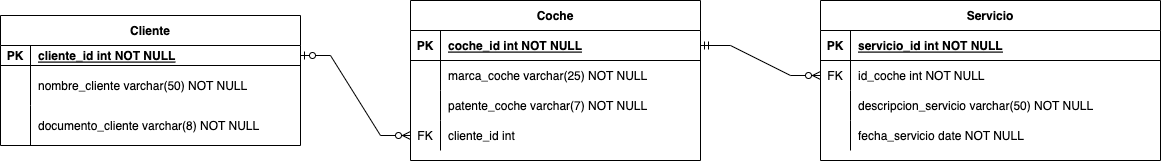

The diagram above was exported from draw.io. Its source (the exported page's mxGraphModel, read from the mxfile embedded in the PNG):
<mxGraphModel dx="1087" dy="652" grid="1" gridSize="10" guides="1" tooltips="1" connect="1" arrows="1" fold="1" page="1" pageScale="1" pageWidth="850" pageHeight="1100" math="0" shadow="0" extFonts="Permanent Marker^https://fonts.googleapis.com/css?family=Permanent+Marker">
  <root>
    <mxCell id="0" />
    <mxCell id="1" parent="0" />
    <mxCell id="C-vyLk0tnHw3VtMMgP7b-2" value="Coche" style="shape=table;startSize=30;container=1;collapsible=1;childLayout=tableLayout;fixedRows=1;rowLines=0;fontStyle=1;align=center;resizeLast=1;" parent="1" vertex="1">
      <mxGeometry x="450" y="105" width="290" height="160" as="geometry" />
    </mxCell>
    <mxCell id="C-vyLk0tnHw3VtMMgP7b-3" value="" style="shape=partialRectangle;collapsible=0;dropTarget=0;pointerEvents=0;fillColor=none;points=[[0,0.5],[1,0.5]];portConstraint=eastwest;top=0;left=0;right=0;bottom=1;" parent="C-vyLk0tnHw3VtMMgP7b-2" vertex="1">
      <mxGeometry y="30" width="290" height="30" as="geometry" />
    </mxCell>
    <mxCell id="C-vyLk0tnHw3VtMMgP7b-4" value="PK" style="shape=partialRectangle;overflow=hidden;connectable=0;fillColor=none;top=0;left=0;bottom=0;right=0;fontStyle=1;" parent="C-vyLk0tnHw3VtMMgP7b-3" vertex="1">
      <mxGeometry width="30" height="30" as="geometry">
        <mxRectangle width="30" height="30" as="alternateBounds" />
      </mxGeometry>
    </mxCell>
    <mxCell id="C-vyLk0tnHw3VtMMgP7b-5" value="coche_id int NOT NULL " style="shape=partialRectangle;overflow=hidden;connectable=0;fillColor=none;top=0;left=0;bottom=0;right=0;align=left;spacingLeft=6;fontStyle=5;" parent="C-vyLk0tnHw3VtMMgP7b-3" vertex="1">
      <mxGeometry x="30" width="260" height="30" as="geometry">
        <mxRectangle width="260" height="30" as="alternateBounds" />
      </mxGeometry>
    </mxCell>
    <mxCell id="C-vyLk0tnHw3VtMMgP7b-6" value="" style="shape=partialRectangle;collapsible=0;dropTarget=0;pointerEvents=0;fillColor=none;points=[[0,0.5],[1,0.5]];portConstraint=eastwest;top=0;left=0;right=0;bottom=0;" parent="C-vyLk0tnHw3VtMMgP7b-2" vertex="1">
      <mxGeometry y="60" width="290" height="30" as="geometry" />
    </mxCell>
    <mxCell id="C-vyLk0tnHw3VtMMgP7b-7" value="" style="shape=partialRectangle;overflow=hidden;connectable=0;fillColor=none;top=0;left=0;bottom=0;right=0;" parent="C-vyLk0tnHw3VtMMgP7b-6" vertex="1">
      <mxGeometry width="30" height="30" as="geometry">
        <mxRectangle width="30" height="30" as="alternateBounds" />
      </mxGeometry>
    </mxCell>
    <mxCell id="C-vyLk0tnHw3VtMMgP7b-8" value="marca_coche varchar(25) NOT NULL" style="shape=partialRectangle;overflow=hidden;connectable=0;fillColor=none;top=0;left=0;bottom=0;right=0;align=left;spacingLeft=6;" parent="C-vyLk0tnHw3VtMMgP7b-6" vertex="1">
      <mxGeometry x="30" width="260" height="30" as="geometry">
        <mxRectangle width="260" height="30" as="alternateBounds" />
      </mxGeometry>
    </mxCell>
    <mxCell id="C-vyLk0tnHw3VtMMgP7b-9" value="" style="shape=partialRectangle;collapsible=0;dropTarget=0;pointerEvents=0;fillColor=none;points=[[0,0.5],[1,0.5]];portConstraint=eastwest;top=0;left=0;right=0;bottom=0;" parent="C-vyLk0tnHw3VtMMgP7b-2" vertex="1">
      <mxGeometry y="90" width="290" height="30" as="geometry" />
    </mxCell>
    <mxCell id="C-vyLk0tnHw3VtMMgP7b-10" value="" style="shape=partialRectangle;overflow=hidden;connectable=0;fillColor=none;top=0;left=0;bottom=0;right=0;" parent="C-vyLk0tnHw3VtMMgP7b-9" vertex="1">
      <mxGeometry width="30" height="30" as="geometry">
        <mxRectangle width="30" height="30" as="alternateBounds" />
      </mxGeometry>
    </mxCell>
    <mxCell id="C-vyLk0tnHw3VtMMgP7b-11" value="patente_coche varchar(7) NOT NULL" style="shape=partialRectangle;overflow=hidden;connectable=0;fillColor=none;top=0;left=0;bottom=0;right=0;align=left;spacingLeft=6;" parent="C-vyLk0tnHw3VtMMgP7b-9" vertex="1">
      <mxGeometry x="30" width="260" height="30" as="geometry">
        <mxRectangle width="260" height="30" as="alternateBounds" />
      </mxGeometry>
    </mxCell>
    <mxCell id="77wvPwCZMVYFcewKsCwZ-4" style="shape=partialRectangle;collapsible=0;dropTarget=0;pointerEvents=0;fillColor=none;points=[[0,0.5],[1,0.5]];portConstraint=eastwest;top=0;left=0;right=0;bottom=0;" parent="C-vyLk0tnHw3VtMMgP7b-2" vertex="1">
      <mxGeometry y="120" width="290" height="30" as="geometry" />
    </mxCell>
    <mxCell id="77wvPwCZMVYFcewKsCwZ-5" value="FK" style="shape=partialRectangle;overflow=hidden;connectable=0;fillColor=none;top=0;left=0;bottom=0;right=0;" parent="77wvPwCZMVYFcewKsCwZ-4" vertex="1">
      <mxGeometry width="30" height="30" as="geometry">
        <mxRectangle width="30" height="30" as="alternateBounds" />
      </mxGeometry>
    </mxCell>
    <mxCell id="77wvPwCZMVYFcewKsCwZ-6" value="cliente_id int" style="shape=partialRectangle;overflow=hidden;connectable=0;fillColor=none;top=0;left=0;bottom=0;right=0;align=left;spacingLeft=6;" parent="77wvPwCZMVYFcewKsCwZ-4" vertex="1">
      <mxGeometry x="30" width="260" height="30" as="geometry">
        <mxRectangle width="260" height="30" as="alternateBounds" />
      </mxGeometry>
    </mxCell>
    <mxCell id="C-vyLk0tnHw3VtMMgP7b-13" value="Servicio" style="shape=table;startSize=30;container=1;collapsible=1;childLayout=tableLayout;fixedRows=1;rowLines=0;fontStyle=1;align=center;resizeLast=1;" parent="1" vertex="1">
      <mxGeometry x="860" y="105" width="340" height="160" as="geometry" />
    </mxCell>
    <mxCell id="C-vyLk0tnHw3VtMMgP7b-14" value="" style="shape=partialRectangle;collapsible=0;dropTarget=0;pointerEvents=0;fillColor=none;points=[[0,0.5],[1,0.5]];portConstraint=eastwest;top=0;left=0;right=0;bottom=1;" parent="C-vyLk0tnHw3VtMMgP7b-13" vertex="1">
      <mxGeometry y="30" width="340" height="30" as="geometry" />
    </mxCell>
    <mxCell id="C-vyLk0tnHw3VtMMgP7b-15" value="PK" style="shape=partialRectangle;overflow=hidden;connectable=0;fillColor=none;top=0;left=0;bottom=0;right=0;fontStyle=1;" parent="C-vyLk0tnHw3VtMMgP7b-14" vertex="1">
      <mxGeometry width="30" height="30" as="geometry">
        <mxRectangle width="30" height="30" as="alternateBounds" />
      </mxGeometry>
    </mxCell>
    <mxCell id="C-vyLk0tnHw3VtMMgP7b-16" value="servicio_id int NOT NULL " style="shape=partialRectangle;overflow=hidden;connectable=0;fillColor=none;top=0;left=0;bottom=0;right=0;align=left;spacingLeft=6;fontStyle=5;" parent="C-vyLk0tnHw3VtMMgP7b-14" vertex="1">
      <mxGeometry x="30" width="310" height="30" as="geometry">
        <mxRectangle width="310" height="30" as="alternateBounds" />
      </mxGeometry>
    </mxCell>
    <mxCell id="C-vyLk0tnHw3VtMMgP7b-17" value="" style="shape=partialRectangle;collapsible=0;dropTarget=0;pointerEvents=0;fillColor=none;points=[[0,0.5],[1,0.5]];portConstraint=eastwest;top=0;left=0;right=0;bottom=0;" parent="C-vyLk0tnHw3VtMMgP7b-13" vertex="1">
      <mxGeometry y="60" width="340" height="30" as="geometry" />
    </mxCell>
    <mxCell id="C-vyLk0tnHw3VtMMgP7b-18" value="FK" style="shape=partialRectangle;overflow=hidden;connectable=0;fillColor=none;top=0;left=0;bottom=0;right=0;" parent="C-vyLk0tnHw3VtMMgP7b-17" vertex="1">
      <mxGeometry width="30" height="30" as="geometry">
        <mxRectangle width="30" height="30" as="alternateBounds" />
      </mxGeometry>
    </mxCell>
    <mxCell id="C-vyLk0tnHw3VtMMgP7b-19" value="id_coche int NOT NULL" style="shape=partialRectangle;overflow=hidden;connectable=0;fillColor=none;top=0;left=0;bottom=0;right=0;align=left;spacingLeft=6;" parent="C-vyLk0tnHw3VtMMgP7b-17" vertex="1">
      <mxGeometry x="30" width="310" height="30" as="geometry">
        <mxRectangle width="310" height="30" as="alternateBounds" />
      </mxGeometry>
    </mxCell>
    <mxCell id="C-vyLk0tnHw3VtMMgP7b-20" value="" style="shape=partialRectangle;collapsible=0;dropTarget=0;pointerEvents=0;fillColor=none;points=[[0,0.5],[1,0.5]];portConstraint=eastwest;top=0;left=0;right=0;bottom=0;" parent="C-vyLk0tnHw3VtMMgP7b-13" vertex="1">
      <mxGeometry y="90" width="340" height="30" as="geometry" />
    </mxCell>
    <mxCell id="C-vyLk0tnHw3VtMMgP7b-21" value="" style="shape=partialRectangle;overflow=hidden;connectable=0;fillColor=none;top=0;left=0;bottom=0;right=0;" parent="C-vyLk0tnHw3VtMMgP7b-20" vertex="1">
      <mxGeometry width="30" height="30" as="geometry">
        <mxRectangle width="30" height="30" as="alternateBounds" />
      </mxGeometry>
    </mxCell>
    <mxCell id="C-vyLk0tnHw3VtMMgP7b-22" value="descripcion_servicio varchar(50) NOT NULL" style="shape=partialRectangle;overflow=hidden;connectable=0;fillColor=none;top=0;left=0;bottom=0;right=0;align=left;spacingLeft=6;" parent="C-vyLk0tnHw3VtMMgP7b-20" vertex="1">
      <mxGeometry x="30" width="310" height="30" as="geometry">
        <mxRectangle width="310" height="30" as="alternateBounds" />
      </mxGeometry>
    </mxCell>
    <mxCell id="77wvPwCZMVYFcewKsCwZ-8" style="shape=partialRectangle;collapsible=0;dropTarget=0;pointerEvents=0;fillColor=none;points=[[0,0.5],[1,0.5]];portConstraint=eastwest;top=0;left=0;right=0;bottom=0;" parent="C-vyLk0tnHw3VtMMgP7b-13" vertex="1">
      <mxGeometry y="120" width="340" height="30" as="geometry" />
    </mxCell>
    <mxCell id="77wvPwCZMVYFcewKsCwZ-9" style="shape=partialRectangle;overflow=hidden;connectable=0;fillColor=none;top=0;left=0;bottom=0;right=0;" parent="77wvPwCZMVYFcewKsCwZ-8" vertex="1">
      <mxGeometry width="30" height="30" as="geometry">
        <mxRectangle width="30" height="30" as="alternateBounds" />
      </mxGeometry>
    </mxCell>
    <mxCell id="77wvPwCZMVYFcewKsCwZ-10" value="fecha_servicio date NOT NULL" style="shape=partialRectangle;overflow=hidden;connectable=0;fillColor=none;top=0;left=0;bottom=0;right=0;align=left;spacingLeft=6;" parent="77wvPwCZMVYFcewKsCwZ-8" vertex="1">
      <mxGeometry x="30" width="310" height="30" as="geometry">
        <mxRectangle width="310" height="30" as="alternateBounds" />
      </mxGeometry>
    </mxCell>
    <mxCell id="C-vyLk0tnHw3VtMMgP7b-23" value="Cliente" style="shape=table;startSize=30;container=1;collapsible=1;childLayout=tableLayout;fixedRows=1;rowLines=0;fontStyle=1;align=center;resizeLast=1;" parent="1" vertex="1">
      <mxGeometry x="40" y="120" width="300" height="130" as="geometry" />
    </mxCell>
    <mxCell id="C-vyLk0tnHw3VtMMgP7b-24" value="" style="shape=partialRectangle;collapsible=0;dropTarget=0;pointerEvents=0;fillColor=none;points=[[0,0.5],[1,0.5]];portConstraint=eastwest;top=0;left=0;right=0;bottom=1;" parent="C-vyLk0tnHw3VtMMgP7b-23" vertex="1">
      <mxGeometry y="30" width="300" height="20" as="geometry" />
    </mxCell>
    <mxCell id="C-vyLk0tnHw3VtMMgP7b-25" value="PK" style="shape=partialRectangle;overflow=hidden;connectable=0;fillColor=none;top=0;left=0;bottom=0;right=0;fontStyle=1;" parent="C-vyLk0tnHw3VtMMgP7b-24" vertex="1">
      <mxGeometry width="30" height="20" as="geometry">
        <mxRectangle width="30" height="20" as="alternateBounds" />
      </mxGeometry>
    </mxCell>
    <mxCell id="C-vyLk0tnHw3VtMMgP7b-26" value="cliente_id int NOT NULL" style="shape=partialRectangle;overflow=hidden;connectable=0;fillColor=none;top=0;left=0;bottom=0;right=0;align=left;spacingLeft=6;fontStyle=5;" parent="C-vyLk0tnHw3VtMMgP7b-24" vertex="1">
      <mxGeometry x="30" width="270" height="20" as="geometry">
        <mxRectangle width="270" height="20" as="alternateBounds" />
      </mxGeometry>
    </mxCell>
    <mxCell id="C-vyLk0tnHw3VtMMgP7b-27" value="" style="shape=partialRectangle;collapsible=0;dropTarget=0;pointerEvents=0;fillColor=none;points=[[0,0.5],[1,0.5]];portConstraint=eastwest;top=0;left=0;right=0;bottom=0;" parent="C-vyLk0tnHw3VtMMgP7b-23" vertex="1">
      <mxGeometry y="50" width="300" height="40" as="geometry" />
    </mxCell>
    <mxCell id="C-vyLk0tnHw3VtMMgP7b-28" value="" style="shape=partialRectangle;overflow=hidden;connectable=0;fillColor=none;top=0;left=0;bottom=0;right=0;" parent="C-vyLk0tnHw3VtMMgP7b-27" vertex="1">
      <mxGeometry width="30" height="40" as="geometry">
        <mxRectangle width="30" height="40" as="alternateBounds" />
      </mxGeometry>
    </mxCell>
    <mxCell id="C-vyLk0tnHw3VtMMgP7b-29" value="nombre_cliente varchar(50) NOT NULL" style="shape=partialRectangle;overflow=hidden;connectable=0;fillColor=none;top=0;left=0;bottom=0;right=0;align=left;spacingLeft=6;" parent="C-vyLk0tnHw3VtMMgP7b-27" vertex="1">
      <mxGeometry x="30" width="270" height="40" as="geometry">
        <mxRectangle width="270" height="40" as="alternateBounds" />
      </mxGeometry>
    </mxCell>
    <mxCell id="77wvPwCZMVYFcewKsCwZ-1" style="shape=partialRectangle;collapsible=0;dropTarget=0;pointerEvents=0;fillColor=none;points=[[0,0.5],[1,0.5]];portConstraint=eastwest;top=0;left=0;right=0;bottom=0;" parent="C-vyLk0tnHw3VtMMgP7b-23" vertex="1">
      <mxGeometry y="90" width="300" height="40" as="geometry" />
    </mxCell>
    <mxCell id="77wvPwCZMVYFcewKsCwZ-2" style="shape=partialRectangle;overflow=hidden;connectable=0;fillColor=none;top=0;left=0;bottom=0;right=0;" parent="77wvPwCZMVYFcewKsCwZ-1" vertex="1">
      <mxGeometry width="30" height="40" as="geometry">
        <mxRectangle width="30" height="40" as="alternateBounds" />
      </mxGeometry>
    </mxCell>
    <mxCell id="77wvPwCZMVYFcewKsCwZ-3" value="documento_cliente varchar(8) NOT NULL" style="shape=partialRectangle;overflow=hidden;connectable=0;fillColor=none;top=0;left=0;bottom=0;right=0;align=left;spacingLeft=6;" parent="77wvPwCZMVYFcewKsCwZ-1" vertex="1">
      <mxGeometry x="30" width="270" height="40" as="geometry">
        <mxRectangle width="270" height="40" as="alternateBounds" />
      </mxGeometry>
    </mxCell>
    <mxCell id="77wvPwCZMVYFcewKsCwZ-7" value="" style="edgeStyle=entityRelationEdgeStyle;fontSize=12;html=1;endArrow=ERzeroToMany;startArrow=ERzeroToOne;rounded=0;exitX=1;exitY=0.5;exitDx=0;exitDy=0;entryX=0;entryY=0.5;entryDx=0;entryDy=0;" parent="1" source="C-vyLk0tnHw3VtMMgP7b-24" target="77wvPwCZMVYFcewKsCwZ-4" edge="1">
      <mxGeometry width="100" height="100" relative="1" as="geometry">
        <mxPoint x="375" y="280" as="sourcePoint" />
        <mxPoint x="475" y="180" as="targetPoint" />
      </mxGeometry>
    </mxCell>
    <mxCell id="77wvPwCZMVYFcewKsCwZ-11" value="" style="edgeStyle=entityRelationEdgeStyle;fontSize=12;html=1;endArrow=ERzeroToMany;startArrow=ERmandOne;rounded=0;curved=0;entryX=0;entryY=0.5;entryDx=0;entryDy=0;exitX=1;exitY=0.5;exitDx=0;exitDy=0;" parent="1" source="C-vyLk0tnHw3VtMMgP7b-3" target="C-vyLk0tnHw3VtMMgP7b-17" edge="1">
      <mxGeometry width="100" height="100" relative="1" as="geometry">
        <mxPoint x="990" y="390" as="sourcePoint" />
        <mxPoint x="800" y="360" as="targetPoint" />
        <Array as="points">
          <mxPoint x="723.88" y="715" />
          <mxPoint x="993.88" y="715" />
          <mxPoint x="760" y="695" />
          <mxPoint x="860" y="540" />
          <mxPoint x="760" y="545" />
          <mxPoint x="870" y="535" />
          <mxPoint x="680" y="560" />
          <mxPoint x="670" y="620" />
          <mxPoint x="860" y="640" />
          <mxPoint x="840" y="540" />
          <mxPoint x="910" y="540" />
          <mxPoint x="963.88" y="735" />
          <mxPoint x="1100" y="520" />
        </Array>
      </mxGeometry>
    </mxCell>
  </root>
</mxGraphModel>